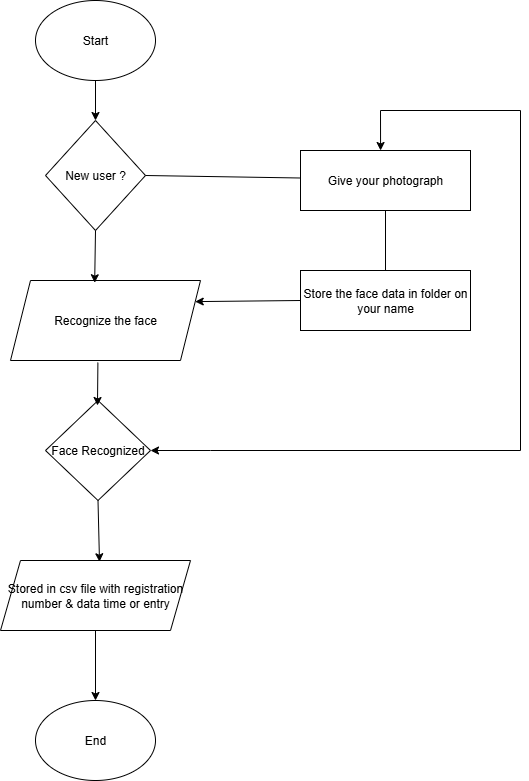

The diagram above was exported from draw.io. Its source (the exported page's mxGraphModel, read from the mxfile embedded in the PNG):
<mxGraphModel dx="1971" dy="865" grid="1" gridSize="10" guides="1" tooltips="1" connect="1" arrows="1" fold="1" page="1" pageScale="1" pageWidth="827" pageHeight="1169" math="0" shadow="0">
  <root>
    <mxCell id="0" />
    <mxCell id="1" parent="0" />
    <mxCell id="c4SHdjuDIWvIBjvTVVBV-1" value="Start" style="ellipse;whiteSpace=wrap;html=1;fillColor=light-dark(#FFFFFF,#3B2EFF);" vertex="1" parent="1">
      <mxGeometry x="315" y="270" width="120" height="80" as="geometry" />
    </mxCell>
    <mxCell id="c4SHdjuDIWvIBjvTVVBV-2" value="New user ?" style="rhombus;whiteSpace=wrap;html=1;fillColor=light-dark(#FFFFFF,#FF0000);" vertex="1" parent="1">
      <mxGeometry x="325" y="390" width="100" height="110" as="geometry" />
    </mxCell>
    <mxCell id="c4SHdjuDIWvIBjvTVVBV-3" value="Recognize the face" style="shape=parallelogram;perimeter=parallelogramPerimeter;whiteSpace=wrap;html=1;fixedSize=1;fillColor=light-dark(#FFFFFF,#330033);" vertex="1" parent="1">
      <mxGeometry x="290" y="550" width="190" height="80" as="geometry" />
    </mxCell>
    <mxCell id="c4SHdjuDIWvIBjvTVVBV-4" value="Face Recognized" style="rhombus;whiteSpace=wrap;html=1;fillColor=light-dark(#FFFFFF,#EA6B66);" vertex="1" parent="1">
      <mxGeometry x="325" y="670" width="105" height="100" as="geometry" />
    </mxCell>
    <mxCell id="c4SHdjuDIWvIBjvTVVBV-5" value="Stored in csv file with registration number &amp;amp; data time or entry" style="shape=parallelogram;perimeter=parallelogramPerimeter;whiteSpace=wrap;html=1;fixedSize=1;fillColor=light-dark(#FFFFFF,#3333FF);" vertex="1" parent="1">
      <mxGeometry x="280" y="830" width="190" height="70" as="geometry" />
    </mxCell>
    <mxCell id="c4SHdjuDIWvIBjvTVVBV-6" value="End" style="ellipse;whiteSpace=wrap;html=1;fillColor=light-dark(#FFFFFF,#00FF00);" vertex="1" parent="1">
      <mxGeometry x="315" y="970" width="120" height="80" as="geometry" />
    </mxCell>
    <mxCell id="c4SHdjuDIWvIBjvTVVBV-7" value="Give your photograph" style="rounded=0;whiteSpace=wrap;html=1;fillColor=light-dark(#FFFFFF,#67AB9F);" vertex="1" parent="1">
      <mxGeometry x="580" y="420" width="170" height="60" as="geometry" />
    </mxCell>
    <mxCell id="c4SHdjuDIWvIBjvTVVBV-8" value="Store the face data in folder on your name" style="rounded=0;whiteSpace=wrap;html=1;fillColor=light-dark(#FFFFFF,#003366);" vertex="1" parent="1">
      <mxGeometry x="580" y="540" width="170" height="60" as="geometry" />
    </mxCell>
    <mxCell id="c4SHdjuDIWvIBjvTVVBV-9" value="" style="endArrow=classic;html=1;rounded=0;entryX=0.5;entryY=0;entryDx=0;entryDy=0;exitX=0.5;exitY=1;exitDx=0;exitDy=0;" edge="1" parent="1" source="c4SHdjuDIWvIBjvTVVBV-1" target="c4SHdjuDIWvIBjvTVVBV-2">
      <mxGeometry width="50" height="50" relative="1" as="geometry">
        <mxPoint x="372.4799999999999" y="350" as="sourcePoint" />
        <mxPoint x="377.51999999999987" y="390" as="targetPoint" />
        <Array as="points" />
      </mxGeometry>
    </mxCell>
    <mxCell id="c4SHdjuDIWvIBjvTVVBV-10" value="" style="endArrow=classic;html=1;rounded=0;entryX=0.443;entryY=0.028;entryDx=0;entryDy=0;exitX=0.5;exitY=1;exitDx=0;exitDy=0;entryPerimeter=0;" edge="1" parent="1" source="c4SHdjuDIWvIBjvTVVBV-2" target="c4SHdjuDIWvIBjvTVVBV-3">
      <mxGeometry width="50" height="50" relative="1" as="geometry">
        <mxPoint x="370" y="510" as="sourcePoint" />
        <mxPoint x="370" y="550" as="targetPoint" />
        <Array as="points" />
      </mxGeometry>
    </mxCell>
    <mxCell id="c4SHdjuDIWvIBjvTVVBV-11" value="" style="endArrow=classic;html=1;rounded=0;entryX=0.495;entryY=0.05;entryDx=0;entryDy=0;exitX=0.46;exitY=1.026;exitDx=0;exitDy=0;exitPerimeter=0;entryPerimeter=0;" edge="1" parent="1" source="c4SHdjuDIWvIBjvTVVBV-3" target="c4SHdjuDIWvIBjvTVVBV-4">
      <mxGeometry width="50" height="50" relative="1" as="geometry">
        <mxPoint x="370" y="650" as="sourcePoint" />
        <mxPoint x="370" y="690" as="targetPoint" />
        <Array as="points" />
      </mxGeometry>
    </mxCell>
    <mxCell id="c4SHdjuDIWvIBjvTVVBV-12" value="" style="endArrow=classic;html=1;rounded=0;entryX=0.521;entryY=0.018;entryDx=0;entryDy=0;exitX=0.5;exitY=1;exitDx=0;exitDy=0;entryPerimeter=0;" edge="1" parent="1" source="c4SHdjuDIWvIBjvTVVBV-4" target="c4SHdjuDIWvIBjvTVVBV-5">
      <mxGeometry width="50" height="50" relative="1" as="geometry">
        <mxPoint x="370" y="790" as="sourcePoint" />
        <mxPoint x="370" y="834" as="targetPoint" />
        <Array as="points" />
      </mxGeometry>
    </mxCell>
    <mxCell id="c4SHdjuDIWvIBjvTVVBV-13" value="" style="endArrow=classic;html=1;rounded=0;exitX=0.5;exitY=1;exitDx=0;exitDy=0;" edge="1" parent="1" source="c4SHdjuDIWvIBjvTVVBV-5">
      <mxGeometry width="50" height="50" relative="1" as="geometry">
        <mxPoint x="370" y="930" as="sourcePoint" />
        <mxPoint x="375" y="970" as="targetPoint" />
        <Array as="points" />
      </mxGeometry>
    </mxCell>
    <mxCell id="c4SHdjuDIWvIBjvTVVBV-14" value="" style="endArrow=none;html=1;rounded=0;entryX=0;entryY=0.5;entryDx=0;entryDy=0;exitX=1;exitY=0.5;exitDx=0;exitDy=0;" edge="1" parent="1" source="c4SHdjuDIWvIBjvTVVBV-2">
      <mxGeometry width="50" height="50" relative="1" as="geometry">
        <mxPoint x="425" y="442.5" as="sourcePoint" />
        <mxPoint x="580" y="447.5" as="targetPoint" />
        <Array as="points" />
      </mxGeometry>
    </mxCell>
    <mxCell id="c4SHdjuDIWvIBjvTVVBV-15" value="" style="endArrow=none;html=1;rounded=0;entryX=0.5;entryY=1;entryDx=0;entryDy=0;exitX=0.5;exitY=0;exitDx=0;exitDy=0;" edge="1" parent="1" source="c4SHdjuDIWvIBjvTVVBV-8" target="c4SHdjuDIWvIBjvTVVBV-7">
      <mxGeometry width="50" height="50" relative="1" as="geometry">
        <mxPoint x="370" y="520" as="sourcePoint" />
        <mxPoint x="420" y="470" as="targetPoint" />
        <Array as="points" />
      </mxGeometry>
    </mxCell>
    <mxCell id="c4SHdjuDIWvIBjvTVVBV-16" value="" style="endArrow=classic;html=1;rounded=0;entryX=1;entryY=0.25;entryDx=0;entryDy=0;exitX=0;exitY=0.5;exitDx=0;exitDy=0;" edge="1" parent="1" source="c4SHdjuDIWvIBjvTVVBV-8" target="c4SHdjuDIWvIBjvTVVBV-3">
      <mxGeometry width="50" height="50" relative="1" as="geometry">
        <mxPoint x="491" y="570" as="sourcePoint" />
        <mxPoint x="490" y="622" as="targetPoint" />
        <Array as="points" />
      </mxGeometry>
    </mxCell>
    <mxCell id="c4SHdjuDIWvIBjvTVVBV-17" value="" style="endArrow=classic;html=1;rounded=0;entryX=0.471;entryY=0;entryDx=0;entryDy=0;entryPerimeter=0;" edge="1" parent="1" target="c4SHdjuDIWvIBjvTVVBV-7">
      <mxGeometry width="50" height="50" relative="1" as="geometry">
        <mxPoint x="800" y="380" as="sourcePoint" />
        <mxPoint x="670" y="381" as="targetPoint" />
        <Array as="points">
          <mxPoint x="660" y="380" />
        </Array>
      </mxGeometry>
    </mxCell>
    <mxCell id="c4SHdjuDIWvIBjvTVVBV-18" value="" style="endArrow=none;html=1;rounded=0;" edge="1" parent="1">
      <mxGeometry width="50" height="50" relative="1" as="geometry">
        <mxPoint x="800" y="380" as="sourcePoint" />
        <mxPoint x="800" y="720" as="targetPoint" />
        <Array as="points" />
      </mxGeometry>
    </mxCell>
    <mxCell id="c4SHdjuDIWvIBjvTVVBV-19" value="" style="endArrow=none;html=1;rounded=0;" edge="1" parent="1">
      <mxGeometry width="50" height="50" relative="1" as="geometry">
        <mxPoint x="490" y="720" as="sourcePoint" />
        <mxPoint x="800" y="720" as="targetPoint" />
        <Array as="points" />
      </mxGeometry>
    </mxCell>
    <mxCell id="c4SHdjuDIWvIBjvTVVBV-20" value="" style="endArrow=classic;html=1;rounded=0;entryX=1;entryY=0.5;entryDx=0;entryDy=0;" edge="1" parent="1" target="c4SHdjuDIWvIBjvTVVBV-4">
      <mxGeometry width="50" height="50" relative="1" as="geometry">
        <mxPoint x="490" y="720" as="sourcePoint" />
        <mxPoint x="440" y="760" as="targetPoint" />
        <Array as="points" />
      </mxGeometry>
    </mxCell>
  </root>
</mxGraphModel>